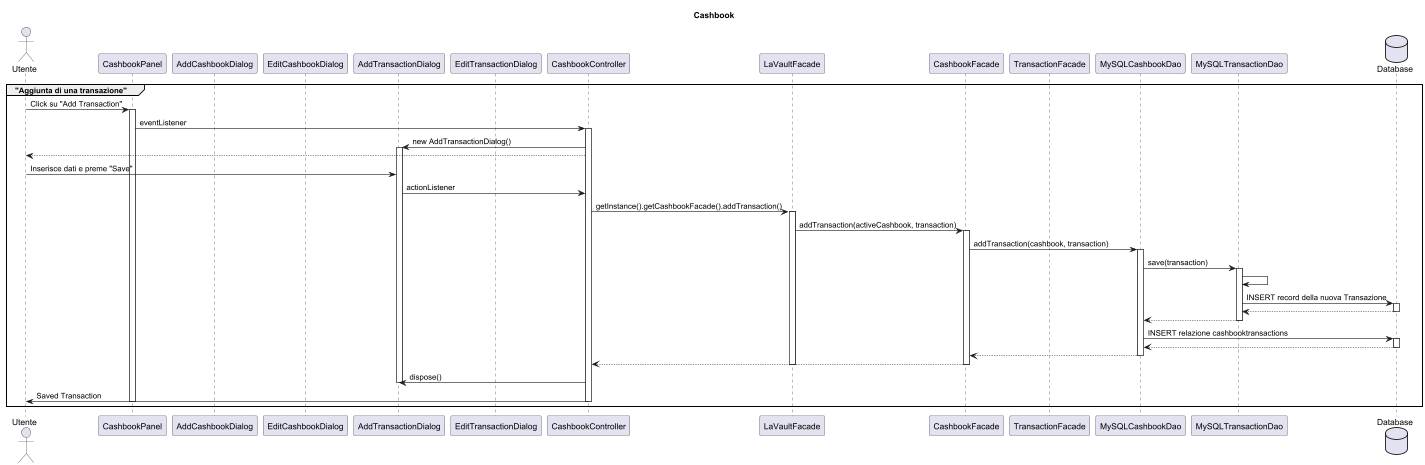

The diagram above was rendered by PlantUML. Its source (embedded in the PNG):
@startuml

' -- Attori / Partecipanti --
actor "Utente" as user
participant "CashbookPanel" as panel
participant "AddCashbookDialog" as addCbookDialog
participant "EditCashbookDialog" as editCbookDialog
participant "AddTransactionDialog" as addTransDialog
participant "EditTransactionDialog" as editTransDialog
participant "CashbookController" as controller
participant "LaVaultFacade" as laVaultFacade
participant "CashbookFacade" as cbookFacade
participant "TransactionFacade" as transFacade
participant "MySQLCashbookDao" as cbookDAO
participant "MySQLTransactionDao" as transDAO
database "Database" as db

title Cashbook

'==========================================================
group "Aggiunta di una transazione"

  user -> panel : Click su "Add Transaction"
  activate panel
  panel -> controller : eventListener
  activate controller
  controller -> addTransDialog : new AddTransactionDialog()

  activate addTransDialog
user <-- controller

  user -> addTransDialog : Inserisce dati e preme "Save"

  addTransDialog -> controller : actionListener
  controller -> laVaultFacade : getInstance().getCashbookFacade().addTransaction()
  activate laVaultFacade
  laVaultFacade->cbookFacade: addTransaction(activeCashbook, transaction)
  activate cbookFacade
  cbookFacade -> cbookDAO : addTransaction(cashbook, transaction)
  activate cbookDAO
  cbookDAO -> transDAO : save(transaction)
  activate transDAO
  transDAO->transDAO
  transDAO -> db : INSERT record della nuova Transazione
  activate db
  db --> transDAO
  deactivate db
  transDAO --> cbookDAO
  deactivate transDAO
  cbookDAO -> db : INSERT relazione cashbooktransactions
  activate db
  db --> cbookDAO
  deactivate db
  cbookDAO --> cbookFacade
  deactivate cbookDAO
  cbookFacade --> controller
  deactivate laVaultFacade
  deactivate cbookFacade
  controller -> addTransDialog : dispose()
  deactivate addTransDialog

  controller -> user : Saved Transaction
  deactivate controller
  deactivate panel
end



@enduml